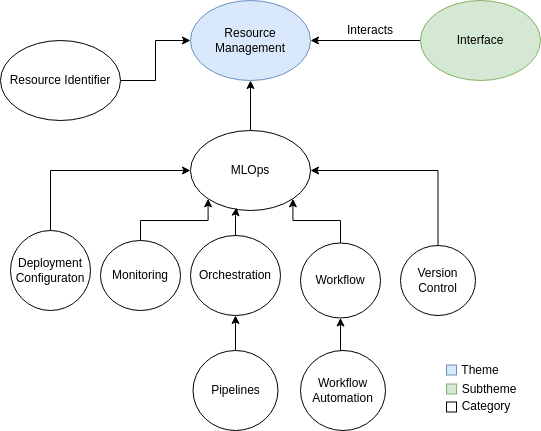

The diagram above was exported from draw.io. Its source (the exported page's mxGraphModel, read from the mxfile embedded in the PNG):
<mxGraphModel dx="398" dy="269" grid="1" gridSize="10" guides="1" tooltips="1" connect="1" arrows="1" fold="1" page="1" pageScale="1" pageWidth="850" pageHeight="1100" math="0" shadow="0">
  <root>
    <mxCell id="0" />
    <mxCell id="1" parent="0" />
    <mxCell id="ZfhCPEg1GW4x0kg7t4RE-1" value="Resource Management" style="ellipse;whiteSpace=wrap;html=1;fillColor=#dae8fc;strokeColor=#6c8ebf;" parent="1" vertex="1">
      <mxGeometry x="330" y="230" width="120" height="80" as="geometry" />
    </mxCell>
    <mxCell id="1UTov2rb44X8G90sPXQO-20" style="edgeStyle=orthogonalEdgeStyle;rounded=0;orthogonalLoop=1;jettySize=auto;html=1;entryX=0.5;entryY=1;entryDx=0;entryDy=0;exitX=0.5;exitY=0;exitDx=0;exitDy=0;" parent="1" source="1UTov2rb44X8G90sPXQO-1" target="ZfhCPEg1GW4x0kg7t4RE-1" edge="1">
      <mxGeometry relative="1" as="geometry" />
    </mxCell>
    <mxCell id="1UTov2rb44X8G90sPXQO-1" value="MLOps" style="ellipse;whiteSpace=wrap;html=1;" parent="1" vertex="1">
      <mxGeometry x="330" y="360" width="120" height="80" as="geometry" />
    </mxCell>
    <mxCell id="1UTov2rb44X8G90sPXQO-19" style="edgeStyle=orthogonalEdgeStyle;rounded=0;orthogonalLoop=1;jettySize=auto;html=1;entryX=0;entryY=0.5;entryDx=0;entryDy=0;" parent="1" source="1UTov2rb44X8G90sPXQO-2" target="ZfhCPEg1GW4x0kg7t4RE-1" edge="1">
      <mxGeometry relative="1" as="geometry" />
    </mxCell>
    <mxCell id="1UTov2rb44X8G90sPXQO-2" value="Resource Identifier" style="ellipse;whiteSpace=wrap;html=1;" parent="1" vertex="1">
      <mxGeometry x="140" y="270" width="120" height="80" as="geometry" />
    </mxCell>
    <mxCell id="1UTov2rb44X8G90sPXQO-21" style="edgeStyle=orthogonalEdgeStyle;rounded=0;orthogonalLoop=1;jettySize=auto;html=1;entryX=0;entryY=1;entryDx=0;entryDy=0;" parent="1" source="1UTov2rb44X8G90sPXQO-4" target="1UTov2rb44X8G90sPXQO-1" edge="1">
      <mxGeometry relative="1" as="geometry">
        <Array as="points">
          <mxPoint x="280" y="450" />
          <mxPoint x="348" y="450" />
        </Array>
      </mxGeometry>
    </mxCell>
    <mxCell id="1UTov2rb44X8G90sPXQO-4" value="Monitoring" style="ellipse;whiteSpace=wrap;html=1;" parent="1" vertex="1">
      <mxGeometry x="240" y="470" width="80" height="70" as="geometry" />
    </mxCell>
    <mxCell id="1UTov2rb44X8G90sPXQO-24" style="edgeStyle=orthogonalEdgeStyle;rounded=0;orthogonalLoop=1;jettySize=auto;html=1;entryX=1;entryY=0.5;entryDx=0;entryDy=0;exitX=0.5;exitY=0;exitDx=0;exitDy=0;" parent="1" source="1UTov2rb44X8G90sPXQO-5" target="1UTov2rb44X8G90sPXQO-1" edge="1">
      <mxGeometry relative="1" as="geometry">
        <Array as="points">
          <mxPoint x="578" y="400" />
        </Array>
      </mxGeometry>
    </mxCell>
    <mxCell id="1UTov2rb44X8G90sPXQO-5" value="Version Control" style="ellipse;whiteSpace=wrap;html=1;" parent="1" vertex="1">
      <mxGeometry x="540" y="475" width="75" height="70" as="geometry" />
    </mxCell>
    <mxCell id="1UTov2rb44X8G90sPXQO-6" value="Orchestration" style="ellipse;whiteSpace=wrap;html=1;" parent="1" vertex="1">
      <mxGeometry x="330" y="465" width="90" height="80" as="geometry" />
    </mxCell>
    <mxCell id="1UTov2rb44X8G90sPXQO-25" style="edgeStyle=orthogonalEdgeStyle;rounded=0;orthogonalLoop=1;jettySize=auto;html=1;exitX=0.5;exitY=0;exitDx=0;exitDy=0;entryX=0.5;entryY=1;entryDx=0;entryDy=0;" parent="1" source="1UTov2rb44X8G90sPXQO-7" target="1UTov2rb44X8G90sPXQO-6" edge="1">
      <mxGeometry relative="1" as="geometry" />
    </mxCell>
    <mxCell id="1UTov2rb44X8G90sPXQO-7" value="Pipelines" style="ellipse;whiteSpace=wrap;html=1;" parent="1" vertex="1">
      <mxGeometry x="332.5" y="580" width="85" height="80" as="geometry" />
    </mxCell>
    <mxCell id="1UTov2rb44X8G90sPXQO-23" style="edgeStyle=orthogonalEdgeStyle;rounded=0;orthogonalLoop=1;jettySize=auto;html=1;entryX=1;entryY=1;entryDx=0;entryDy=0;" parent="1" source="1UTov2rb44X8G90sPXQO-8" target="1UTov2rb44X8G90sPXQO-1" edge="1">
      <mxGeometry relative="1" as="geometry">
        <Array as="points">
          <mxPoint x="480" y="450" />
          <mxPoint x="432" y="450" />
        </Array>
      </mxGeometry>
    </mxCell>
    <mxCell id="1UTov2rb44X8G90sPXQO-8" value="Workflow" style="ellipse;whiteSpace=wrap;html=1;" parent="1" vertex="1">
      <mxGeometry x="440" y="472.5" width="80" height="75" as="geometry" />
    </mxCell>
    <mxCell id="1UTov2rb44X8G90sPXQO-18" style="edgeStyle=orthogonalEdgeStyle;rounded=0;orthogonalLoop=1;jettySize=auto;html=1;exitX=0.5;exitY=0;exitDx=0;exitDy=0;entryX=0;entryY=0.5;entryDx=0;entryDy=0;" parent="1" source="1UTov2rb44X8G90sPXQO-9" target="1UTov2rb44X8G90sPXQO-1" edge="1">
      <mxGeometry relative="1" as="geometry" />
    </mxCell>
    <mxCell id="1UTov2rb44X8G90sPXQO-9" value="Deployment Configuraton" style="ellipse;whiteSpace=wrap;html=1;" parent="1" vertex="1">
      <mxGeometry x="150" y="460" width="80" height="80" as="geometry" />
    </mxCell>
    <mxCell id="1UTov2rb44X8G90sPXQO-26" style="edgeStyle=orthogonalEdgeStyle;rounded=0;orthogonalLoop=1;jettySize=auto;html=1;exitX=0.5;exitY=0;exitDx=0;exitDy=0;entryX=0.5;entryY=1;entryDx=0;entryDy=0;" parent="1" source="1UTov2rb44X8G90sPXQO-11" target="1UTov2rb44X8G90sPXQO-8" edge="1">
      <mxGeometry relative="1" as="geometry" />
    </mxCell>
    <mxCell id="1UTov2rb44X8G90sPXQO-11" value="Workflow Automation" style="ellipse;whiteSpace=wrap;html=1;" parent="1" vertex="1">
      <mxGeometry x="440" y="580" width="85" height="80" as="geometry" />
    </mxCell>
    <mxCell id="1UTov2rb44X8G90sPXQO-22" style="edgeStyle=orthogonalEdgeStyle;rounded=0;orthogonalLoop=1;jettySize=auto;html=1;entryX=0.383;entryY=0.963;entryDx=0;entryDy=0;entryPerimeter=0;" parent="1" source="1UTov2rb44X8G90sPXQO-6" target="1UTov2rb44X8G90sPXQO-1" edge="1">
      <mxGeometry relative="1" as="geometry" />
    </mxCell>
    <mxCell id="l4Oi6oDlVctqy1pLxmqH-2" style="edgeStyle=orthogonalEdgeStyle;rounded=0;orthogonalLoop=1;jettySize=auto;html=1;entryX=1;entryY=0.5;entryDx=0;entryDy=0;" parent="1" source="l4Oi6oDlVctqy1pLxmqH-1" target="ZfhCPEg1GW4x0kg7t4RE-1" edge="1">
      <mxGeometry relative="1" as="geometry" />
    </mxCell>
    <mxCell id="l4Oi6oDlVctqy1pLxmqH-1" value="Interface" style="ellipse;whiteSpace=wrap;html=1;fillColor=#d5e8d4;strokeColor=#82b366;" parent="1" vertex="1">
      <mxGeometry x="560" y="230" width="120" height="80" as="geometry" />
    </mxCell>
    <mxCell id="l4Oi6oDlVctqy1pLxmqH-3" value="Interacts" style="text;html=1;align=center;verticalAlign=middle;whiteSpace=wrap;rounded=0;" parent="1" vertex="1">
      <mxGeometry x="480" y="245" width="60" height="30" as="geometry" />
    </mxCell>
    <mxCell id="MiAbCRBbxgAkcQrk1CFL-1" value="" style="rounded=0;whiteSpace=wrap;html=1;fillColor=#dae8fc;strokeColor=#6c8ebf;" parent="1" vertex="1">
      <mxGeometry x="586" y="594.5" width="10" height="10" as="geometry" />
    </mxCell>
    <mxCell id="MiAbCRBbxgAkcQrk1CFL-2" value="" style="rounded=0;whiteSpace=wrap;html=1;fillColor=#d5e8d4;strokeColor=#82b366;" parent="1" vertex="1">
      <mxGeometry x="586" y="613.5" width="10" height="10" as="geometry" />
    </mxCell>
    <mxCell id="MiAbCRBbxgAkcQrk1CFL-3" value="Theme" style="text;html=1;align=center;verticalAlign=middle;whiteSpace=wrap;rounded=0;" parent="1" vertex="1">
      <mxGeometry x="595" y="590" width="50" height="19" as="geometry" />
    </mxCell>
    <mxCell id="MiAbCRBbxgAkcQrk1CFL-4" value="Subtheme" style="text;html=1;align=center;verticalAlign=middle;whiteSpace=wrap;rounded=0;" parent="1" vertex="1">
      <mxGeometry x="604" y="609" width="50" height="19" as="geometry" />
    </mxCell>
    <mxCell id="TZPmJq-L4z-Tn191acWB-1" value="" style="rounded=0;whiteSpace=wrap;html=1;" vertex="1" parent="1">
      <mxGeometry x="586" y="631.5" width="10" height="10" as="geometry" />
    </mxCell>
    <mxCell id="TZPmJq-L4z-Tn191acWB-2" value="Category" style="text;html=1;align=center;verticalAlign=middle;whiteSpace=wrap;rounded=0;" vertex="1" parent="1">
      <mxGeometry x="601" y="627" width="50" height="19" as="geometry" />
    </mxCell>
  </root>
</mxGraphModel>